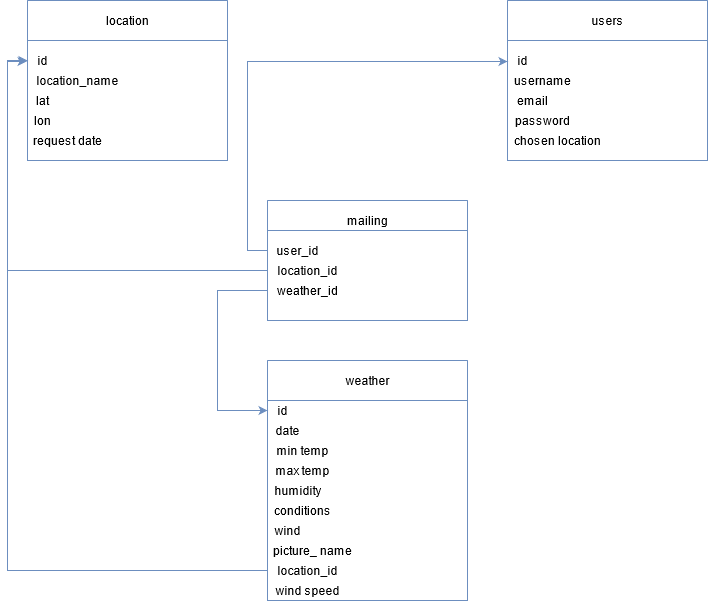

The diagram above was exported from draw.io. Its source (the exported page's mxGraphModel, read from the mxfile embedded in the PNG):
<mxGraphModel dx="1422" dy="780" grid="1" gridSize="10" guides="1" tooltips="1" connect="1" arrows="1" fold="1" page="1" pageScale="1" pageWidth="827" pageHeight="1169" math="0" shadow="0">
  <root>
    <mxCell id="0" />
    <mxCell id="1" parent="0" />
    <mxCell id="DQ6_NZAIEA0psHdfqiUV-2" value="" style="swimlane;startSize=0;fillColor=#dae8fc;strokeColor=#6c8ebf;labelBackgroundColor=#ffffff;" parent="1" vertex="1">
      <mxGeometry x="280" y="400" width="200" height="240" as="geometry" />
    </mxCell>
    <mxCell id="DQ6_NZAIEA0psHdfqiUV-7" value="weather" style="text;html=1;align=center;verticalAlign=middle;resizable=0;points=[];autosize=1;strokeColor=none;" parent="DQ6_NZAIEA0psHdfqiUV-2" vertex="1">
      <mxGeometry x="70" y="10" width="60" height="20" as="geometry" />
    </mxCell>
    <mxCell id="DQ6_NZAIEA0psHdfqiUV-9" value="id" style="text;html=1;align=center;verticalAlign=middle;resizable=0;points=[];autosize=1;strokeColor=none;" parent="DQ6_NZAIEA0psHdfqiUV-2" vertex="1">
      <mxGeometry y="40" width="30" height="20" as="geometry" />
    </mxCell>
    <mxCell id="DQ6_NZAIEA0psHdfqiUV-13" value="min temp" style="text;html=1;align=center;verticalAlign=middle;resizable=0;points=[];autosize=1;strokeColor=none;" parent="DQ6_NZAIEA0psHdfqiUV-2" vertex="1">
      <mxGeometry y="80" width="70" height="20" as="geometry" />
    </mxCell>
    <mxCell id="DQ6_NZAIEA0psHdfqiUV-16" value="max temp" style="text;html=1;align=center;verticalAlign=middle;resizable=0;points=[];autosize=1;strokeColor=none;" parent="DQ6_NZAIEA0psHdfqiUV-2" vertex="1">
      <mxGeometry y="100" width="70" height="20" as="geometry" />
    </mxCell>
    <mxCell id="DQ6_NZAIEA0psHdfqiUV-38" value="date" style="text;html=1;align=center;verticalAlign=middle;resizable=0;points=[];autosize=1;strokeColor=none;" parent="DQ6_NZAIEA0psHdfqiUV-2" vertex="1">
      <mxGeometry y="60" width="40" height="20" as="geometry" />
    </mxCell>
    <mxCell id="DQ6_NZAIEA0psHdfqiUV-40" value="humidity" style="text;html=1;align=center;verticalAlign=middle;resizable=0;points=[];autosize=1;strokeColor=none;" parent="DQ6_NZAIEA0psHdfqiUV-2" vertex="1">
      <mxGeometry y="120" width="60" height="20" as="geometry" />
    </mxCell>
    <mxCell id="DQ6_NZAIEA0psHdfqiUV-41" value="conditions" style="text;html=1;align=center;verticalAlign=middle;resizable=0;points=[];autosize=1;strokeColor=none;" parent="DQ6_NZAIEA0psHdfqiUV-2" vertex="1">
      <mxGeometry y="140" width="70" height="20" as="geometry" />
    </mxCell>
    <mxCell id="DQ6_NZAIEA0psHdfqiUV-42" value="picture_ name" style="text;html=1;align=center;verticalAlign=middle;resizable=0;points=[];autosize=1;strokeColor=none;" parent="DQ6_NZAIEA0psHdfqiUV-2" vertex="1">
      <mxGeometry y="180" width="90" height="20" as="geometry" />
    </mxCell>
    <mxCell id="DQ6_NZAIEA0psHdfqiUV-43" value="wind" style="text;html=1;align=center;verticalAlign=middle;resizable=0;points=[];autosize=1;strokeColor=none;" parent="DQ6_NZAIEA0psHdfqiUV-2" vertex="1">
      <mxGeometry y="160" width="40" height="20" as="geometry" />
    </mxCell>
    <mxCell id="NgtV6-w_Lmyww5ZRTAh7-3" value="location_id" style="text;html=1;align=center;verticalAlign=middle;resizable=0;points=[];autosize=1;strokeColor=none;" parent="DQ6_NZAIEA0psHdfqiUV-2" vertex="1">
      <mxGeometry y="200" width="80" height="20" as="geometry" />
    </mxCell>
    <mxCell id="spts7LC5FE80tEHgsq1l-2" value="wind speed" style="text;html=1;align=center;verticalAlign=middle;resizable=0;points=[];autosize=1;strokeColor=none;" vertex="1" parent="DQ6_NZAIEA0psHdfqiUV-2">
      <mxGeometry y="220" width="80" height="20" as="geometry" />
    </mxCell>
    <mxCell id="DQ6_NZAIEA0psHdfqiUV-20" value="" style="swimlane;startSize=0;fillColor=#dae8fc;strokeColor=#6c8ebf;labelBackgroundColor=#ffffff;" parent="1" vertex="1">
      <mxGeometry x="520" y="40" width="200" height="160" as="geometry" />
    </mxCell>
    <mxCell id="DQ6_NZAIEA0psHdfqiUV-21" value="users" style="text;html=1;align=center;verticalAlign=middle;resizable=0;points=[];autosize=1;strokeColor=none;" parent="DQ6_NZAIEA0psHdfqiUV-20" vertex="1">
      <mxGeometry x="75" y="10" width="50" height="20" as="geometry" />
    </mxCell>
    <mxCell id="DQ6_NZAIEA0psHdfqiUV-23" value="username" style="text;html=1;align=center;verticalAlign=middle;resizable=0;points=[];autosize=1;strokeColor=none;" parent="DQ6_NZAIEA0psHdfqiUV-20" vertex="1">
      <mxGeometry y="70" width="70" height="20" as="geometry" />
    </mxCell>
    <mxCell id="DQ6_NZAIEA0psHdfqiUV-24" value="email" style="text;html=1;align=center;verticalAlign=middle;resizable=0;points=[];autosize=1;strokeColor=none;" parent="DQ6_NZAIEA0psHdfqiUV-20" vertex="1">
      <mxGeometry y="90" width="50" height="20" as="geometry" />
    </mxCell>
    <mxCell id="DQ6_NZAIEA0psHdfqiUV-25" value="password" style="text;html=1;align=center;verticalAlign=middle;resizable=0;points=[];autosize=1;strokeColor=none;" parent="DQ6_NZAIEA0psHdfqiUV-20" vertex="1">
      <mxGeometry y="110" width="70" height="20" as="geometry" />
    </mxCell>
    <mxCell id="DQ6_NZAIEA0psHdfqiUV-27" value="chosen location" style="text;html=1;align=center;verticalAlign=middle;resizable=0;points=[];autosize=1;strokeColor=none;" parent="DQ6_NZAIEA0psHdfqiUV-20" vertex="1">
      <mxGeometry y="130" width="100" height="20" as="geometry" />
    </mxCell>
    <mxCell id="DQ6_NZAIEA0psHdfqiUV-22" value="id" style="text;html=1;align=center;verticalAlign=middle;resizable=0;points=[];autosize=1;strokeColor=none;" parent="DQ6_NZAIEA0psHdfqiUV-20" vertex="1">
      <mxGeometry y="50" width="30" height="20" as="geometry" />
    </mxCell>
    <mxCell id="DQ6_NZAIEA0psHdfqiUV-28" value="" style="endArrow=none;html=1;exitX=0;exitY=0.25;exitDx=0;exitDy=0;entryX=1;entryY=0.25;entryDx=0;entryDy=0;fillColor=#dae8fc;strokeColor=#6c8ebf;" parent="1" source="DQ6_NZAIEA0psHdfqiUV-20" target="DQ6_NZAIEA0psHdfqiUV-20" edge="1">
      <mxGeometry width="50" height="50" relative="1" as="geometry">
        <mxPoint x="390" y="300" as="sourcePoint" />
        <mxPoint x="440" y="250" as="targetPoint" />
      </mxGeometry>
    </mxCell>
    <mxCell id="DQ6_NZAIEA0psHdfqiUV-30" value="" style="swimlane;startSize=0;fillColor=#dae8fc;strokeColor=#6c8ebf;labelBackgroundColor=#ffffff;" parent="1" vertex="1">
      <mxGeometry x="40" y="40" width="200" height="160" as="geometry" />
    </mxCell>
    <mxCell id="DQ6_NZAIEA0psHdfqiUV-31" value="location" style="text;html=1;align=center;verticalAlign=middle;resizable=0;points=[];autosize=1;strokeColor=none;" parent="DQ6_NZAIEA0psHdfqiUV-30" vertex="1">
      <mxGeometry x="70" y="10" width="60" height="20" as="geometry" />
    </mxCell>
    <mxCell id="DQ6_NZAIEA0psHdfqiUV-32" value="id" style="text;html=1;align=center;verticalAlign=middle;resizable=0;points=[];autosize=1;strokeColor=none;" parent="DQ6_NZAIEA0psHdfqiUV-30" vertex="1">
      <mxGeometry y="50" width="30" height="20" as="geometry" />
    </mxCell>
    <mxCell id="DQ6_NZAIEA0psHdfqiUV-33" value="location_name" style="text;html=1;align=center;verticalAlign=middle;resizable=0;points=[];autosize=1;strokeColor=none;" parent="DQ6_NZAIEA0psHdfqiUV-30" vertex="1">
      <mxGeometry y="70" width="100" height="20" as="geometry" />
    </mxCell>
    <mxCell id="DQ6_NZAIEA0psHdfqiUV-34" value="lat" style="text;html=1;align=center;verticalAlign=middle;resizable=0;points=[];autosize=1;strokeColor=none;" parent="DQ6_NZAIEA0psHdfqiUV-30" vertex="1">
      <mxGeometry y="90" width="30" height="20" as="geometry" />
    </mxCell>
    <mxCell id="DQ6_NZAIEA0psHdfqiUV-36" value="request date" style="text;html=1;align=center;verticalAlign=middle;resizable=0;points=[];autosize=1;strokeColor=none;" parent="DQ6_NZAIEA0psHdfqiUV-30" vertex="1">
      <mxGeometry y="130" width="80" height="20" as="geometry" />
    </mxCell>
    <mxCell id="NgtV6-w_Lmyww5ZRTAh7-1" value="lon" style="text;html=1;align=center;verticalAlign=middle;resizable=0;points=[];autosize=1;strokeColor=none;" parent="DQ6_NZAIEA0psHdfqiUV-30" vertex="1">
      <mxGeometry y="110" width="30" height="20" as="geometry" />
    </mxCell>
    <mxCell id="DQ6_NZAIEA0psHdfqiUV-37" value="" style="endArrow=none;html=1;exitX=0;exitY=0.25;exitDx=0;exitDy=0;entryX=1;entryY=0.25;entryDx=0;entryDy=0;fillColor=#dae8fc;strokeColor=#6c8ebf;" parent="1" source="DQ6_NZAIEA0psHdfqiUV-30" target="DQ6_NZAIEA0psHdfqiUV-30" edge="1">
      <mxGeometry width="50" height="50" relative="1" as="geometry">
        <mxPoint x="390" y="300" as="sourcePoint" />
        <mxPoint x="440" y="250" as="targetPoint" />
      </mxGeometry>
    </mxCell>
    <mxCell id="DQ6_NZAIEA0psHdfqiUV-47" style="edgeStyle=orthogonalEdgeStyle;rounded=0;orthogonalLoop=1;jettySize=auto;html=1;entryX=0;entryY=0.5;entryDx=0;entryDy=0;entryPerimeter=0;fillColor=#dae8fc;strokeColor=#6c8ebf;" parent="1" source="NgtV6-w_Lmyww5ZRTAh7-3" target="DQ6_NZAIEA0psHdfqiUV-32" edge="1">
      <mxGeometry relative="1" as="geometry" />
    </mxCell>
    <mxCell id="NgtV6-w_Lmyww5ZRTAh7-9" value="" style="swimlane;startSize=0;fillColor=#dae8fc;strokeColor=#6c8ebf;labelBackgroundColor=#ffffff;" parent="1" vertex="1">
      <mxGeometry x="280" y="240" width="200" height="120" as="geometry" />
    </mxCell>
    <mxCell id="NgtV6-w_Lmyww5ZRTAh7-10" value="mailing" style="text;html=1;align=center;verticalAlign=middle;resizable=0;points=[];autosize=1;strokeColor=none;" parent="NgtV6-w_Lmyww5ZRTAh7-9" vertex="1">
      <mxGeometry x="70" y="10" width="60" height="20" as="geometry" />
    </mxCell>
    <mxCell id="NgtV6-w_Lmyww5ZRTAh7-18" value="user_id" style="text;html=1;align=center;verticalAlign=middle;resizable=0;points=[];autosize=1;strokeColor=none;" parent="NgtV6-w_Lmyww5ZRTAh7-9" vertex="1">
      <mxGeometry y="40" width="60" height="20" as="geometry" />
    </mxCell>
    <mxCell id="NgtV6-w_Lmyww5ZRTAh7-20" value="weather_id" style="text;html=1;align=center;verticalAlign=middle;resizable=0;points=[];autosize=1;strokeColor=none;" parent="NgtV6-w_Lmyww5ZRTAh7-9" vertex="1">
      <mxGeometry y="80" width="80" height="20" as="geometry" />
    </mxCell>
    <mxCell id="NgtV6-w_Lmyww5ZRTAh7-19" value="location_id" style="text;html=1;align=center;verticalAlign=middle;resizable=0;points=[];autosize=1;strokeColor=none;" parent="NgtV6-w_Lmyww5ZRTAh7-9" vertex="1">
      <mxGeometry y="60" width="80" height="20" as="geometry" />
    </mxCell>
    <mxCell id="NgtV6-w_Lmyww5ZRTAh7-16" value="" style="endArrow=none;html=1;exitX=0;exitY=0.25;exitDx=0;exitDy=0;entryX=1;entryY=0.25;entryDx=0;entryDy=0;fillColor=#dae8fc;strokeColor=#6c8ebf;" parent="1" source="NgtV6-w_Lmyww5ZRTAh7-9" target="NgtV6-w_Lmyww5ZRTAh7-9" edge="1">
      <mxGeometry width="50" height="50" relative="1" as="geometry">
        <mxPoint x="390" y="420" as="sourcePoint" />
        <mxPoint x="440" y="370" as="targetPoint" />
      </mxGeometry>
    </mxCell>
    <mxCell id="NgtV6-w_Lmyww5ZRTAh7-17" value="" style="endArrow=none;html=1;fillColor=#dae8fc;strokeColor=#6c8ebf;" parent="1" edge="1">
      <mxGeometry width="50" height="50" relative="1" as="geometry">
        <mxPoint x="280" y="440" as="sourcePoint" />
        <mxPoint x="480" y="440" as="targetPoint" />
        <Array as="points">
          <mxPoint x="380" y="440" />
        </Array>
      </mxGeometry>
    </mxCell>
    <mxCell id="NgtV6-w_Lmyww5ZRTAh7-21" style="edgeStyle=orthogonalEdgeStyle;rounded=0;orthogonalLoop=1;jettySize=auto;html=1;fillColor=#dae8fc;strokeColor=#6c8ebf;" parent="1" source="NgtV6-w_Lmyww5ZRTAh7-18" target="DQ6_NZAIEA0psHdfqiUV-22" edge="1">
      <mxGeometry relative="1" as="geometry">
        <mxPoint x="519" y="101" as="targetPoint" />
        <Array as="points">
          <mxPoint x="260" y="290" />
          <mxPoint x="260" y="101" />
        </Array>
      </mxGeometry>
    </mxCell>
    <mxCell id="NgtV6-w_Lmyww5ZRTAh7-22" style="edgeStyle=orthogonalEdgeStyle;rounded=0;orthogonalLoop=1;jettySize=auto;html=1;entryX=-0.033;entryY=0.55;entryDx=0;entryDy=0;entryPerimeter=0;fillColor=#dae8fc;strokeColor=#6c8ebf;" parent="1" source="NgtV6-w_Lmyww5ZRTAh7-19" target="DQ6_NZAIEA0psHdfqiUV-32" edge="1">
      <mxGeometry relative="1" as="geometry" />
    </mxCell>
    <mxCell id="NgtV6-w_Lmyww5ZRTAh7-23" style="edgeStyle=orthogonalEdgeStyle;rounded=0;orthogonalLoop=1;jettySize=auto;html=1;fillColor=#dae8fc;strokeColor=#6c8ebf;" parent="1" source="NgtV6-w_Lmyww5ZRTAh7-20" target="DQ6_NZAIEA0psHdfqiUV-9" edge="1">
      <mxGeometry relative="1" as="geometry">
        <mxPoint x="200" y="480" as="targetPoint" />
        <Array as="points">
          <mxPoint x="230" y="330" />
          <mxPoint x="230" y="450" />
        </Array>
      </mxGeometry>
    </mxCell>
  </root>
</mxGraphModel>